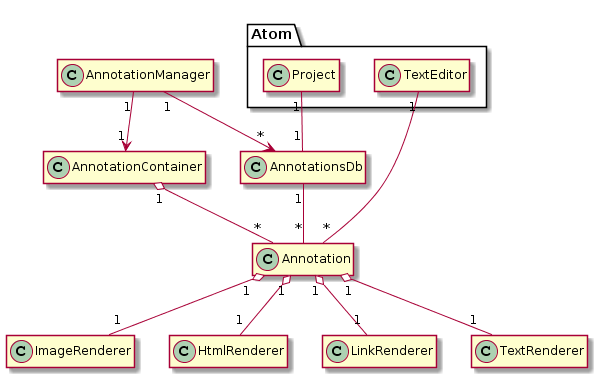

The diagram above was rendered by PlantUML. Its source (embedded in the PNG):
@startuml
hide empty members

class Atom.Project
class Atom.TextEditor

class AnnotationManager
class AnnotationContainer
together {
    class AnnotationsDb
    class Annotation
}

class ImageRenderer
class HtmlRenderer
class LinkRenderer
class TextRenderer



Atom.Project "1" -- "1" AnnotationsDb
AnnotationManager "1" --> "1" AnnotationContainer
AnnotationContainer "1" o-- "*" Annotation
AnnotationManager "1" -> "*" AnnotationsDb
AnnotationsDb "1" -- "*" Annotation
Atom.TextEditor "1" --- "*" Annotation

Annotation "1" o-- "1" TextRenderer
Annotation "1" o-- "1" ImageRenderer
Annotation "1" o-- "1" HtmlRenderer
Annotation "1" o-- "1" LinkRenderer
@enduml